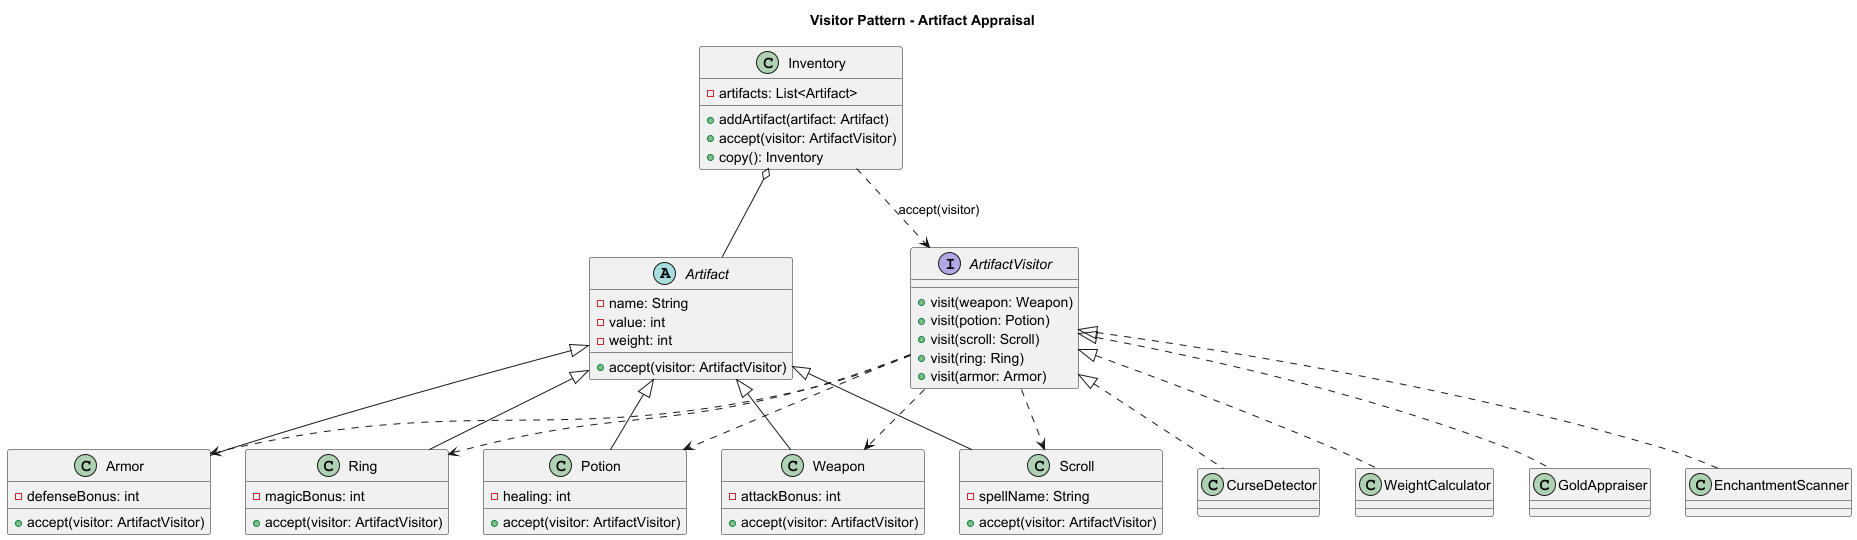

The diagram above was rendered by PlantUML. Its source (embedded in the PNG):
@startuml
title Visitor Pattern - Artifact Appraisal

interface ArtifactVisitor {
  +visit(weapon: Weapon)
  +visit(potion: Potion)
  +visit(scroll: Scroll)
  +visit(ring: Ring)
  +visit(armor: Armor)
}

abstract class Artifact {
  -name: String
  -value: int
  -weight: int
  +accept(visitor: ArtifactVisitor)
}

class Weapon {
  -attackBonus: int
  +accept(visitor: ArtifactVisitor)
}

class Potion {
  -healing: int
  +accept(visitor: ArtifactVisitor)
}

class Scroll {
  -spellName: String
  +accept(visitor: ArtifactVisitor)
}

class Ring {
  -magicBonus: int
  +accept(visitor: ArtifactVisitor)
}

class Armor {
  -defenseBonus: int
  +accept(visitor: ArtifactVisitor)
}

class Inventory {
  -artifacts: List<Artifact>
  +addArtifact(artifact: Artifact)
  +accept(visitor: ArtifactVisitor)
  +copy(): Inventory
}

class GoldAppraiser
class EnchantmentScanner
class CurseDetector
class WeightCalculator

Artifact <|-- Weapon
Artifact <|-- Potion
Artifact <|-- Scroll
Artifact <|-- Ring
Artifact <|-- Armor

Inventory o-- Artifact
ArtifactVisitor <|.. GoldAppraiser
ArtifactVisitor <|.. EnchantmentScanner
ArtifactVisitor <|.. CurseDetector
ArtifactVisitor <|.. WeightCalculator
ArtifactVisitor ..> Weapon
ArtifactVisitor ..> Potion
ArtifactVisitor ..> Scroll
ArtifactVisitor ..> Ring
ArtifactVisitor ..> Armor
Inventory ..> ArtifactVisitor : accept(visitor)
@enduml